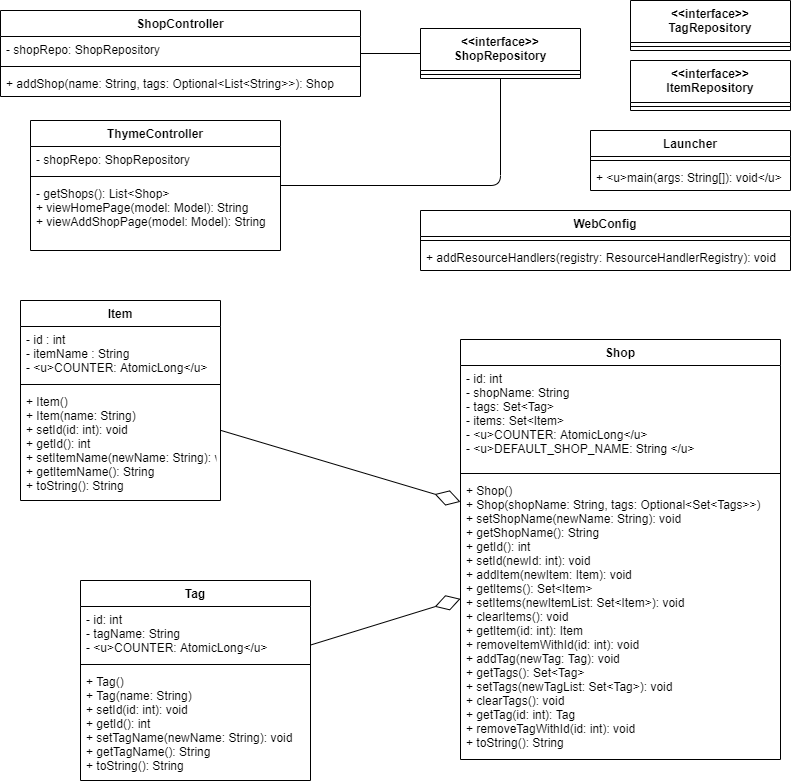

The diagram above was exported from draw.io. Its source (the exported page's mxGraphModel, read from the mxfile embedded in the PNG):
<mxGraphModel dx="1423" dy="698" grid="1" gridSize="10" guides="1" tooltips="1" connect="1" arrows="1" fold="1" page="1" pageScale="1" pageWidth="827" pageHeight="1169" math="0" shadow="0">
  <root>
    <mxCell id="WIyWlLk6GJQsqaUBKTNV-0" />
    <mxCell id="WIyWlLk6GJQsqaUBKTNV-1" parent="WIyWlLk6GJQsqaUBKTNV-0" />
    <mxCell id="2np1dCZ4k9BYWaSM2m4g-0" value="Item" style="swimlane;fontStyle=1;align=center;verticalAlign=top;childLayout=stackLayout;horizontal=1;startSize=26;horizontalStack=0;resizeParent=1;resizeParentMax=0;resizeLast=0;collapsible=1;marginBottom=0;" vertex="1" parent="WIyWlLk6GJQsqaUBKTNV-1">
      <mxGeometry x="40" y="310" width="200" height="200" as="geometry" />
    </mxCell>
    <mxCell id="2np1dCZ4k9BYWaSM2m4g-1" value="- id : int&#10;- itemName : String&#10;- &lt;u&gt;COUNTER: AtomicLong&lt;/u&gt;" style="text;strokeColor=none;fillColor=none;align=left;verticalAlign=top;spacingLeft=4;spacingRight=4;overflow=hidden;rotatable=0;points=[[0,0.5],[1,0.5]];portConstraint=eastwest;fontStyle=0" vertex="1" parent="2np1dCZ4k9BYWaSM2m4g-0">
      <mxGeometry y="26" width="200" height="54" as="geometry" />
    </mxCell>
    <mxCell id="2np1dCZ4k9BYWaSM2m4g-2" value="" style="line;strokeWidth=1;fillColor=none;align=left;verticalAlign=middle;spacingTop=-1;spacingLeft=3;spacingRight=3;rotatable=0;labelPosition=right;points=[];portConstraint=eastwest;" vertex="1" parent="2np1dCZ4k9BYWaSM2m4g-0">
      <mxGeometry y="80" width="200" height="8" as="geometry" />
    </mxCell>
    <mxCell id="2np1dCZ4k9BYWaSM2m4g-3" value="+ Item()&#10;+ Item(name: String)&#10;+ setId(id: int): void&#10;+ getId(): int&#10;+ setItemName(newName: String): void&#10;+ getItemName(): String&#10;+ toString(): String" style="text;strokeColor=none;fillColor=none;align=left;verticalAlign=top;spacingLeft=4;spacingRight=4;overflow=hidden;rotatable=0;points=[[0,0.5],[1,0.5]];portConstraint=eastwest;" vertex="1" parent="2np1dCZ4k9BYWaSM2m4g-0">
      <mxGeometry y="88" width="200" height="112" as="geometry" />
    </mxCell>
    <mxCell id="2np1dCZ4k9BYWaSM2m4g-4" value="&lt;&lt;interface&gt;&gt;&#10;ItemRepository" style="swimlane;fontStyle=1;align=center;verticalAlign=top;childLayout=stackLayout;horizontal=1;startSize=42;horizontalStack=0;resizeParent=1;resizeParentMax=0;resizeLast=0;collapsible=1;marginBottom=0;" vertex="1" parent="WIyWlLk6GJQsqaUBKTNV-1">
      <mxGeometry x="650" y="70" width="160" height="50" as="geometry" />
    </mxCell>
    <mxCell id="2np1dCZ4k9BYWaSM2m4g-6" value="" style="line;strokeWidth=1;fillColor=none;align=left;verticalAlign=middle;spacingTop=-1;spacingLeft=3;spacingRight=3;rotatable=0;labelPosition=right;points=[];portConstraint=eastwest;" vertex="1" parent="2np1dCZ4k9BYWaSM2m4g-4">
      <mxGeometry y="42" width="160" height="8" as="geometry" />
    </mxCell>
    <mxCell id="2np1dCZ4k9BYWaSM2m4g-9" value="Launcher" style="swimlane;fontStyle=1;align=center;verticalAlign=top;childLayout=stackLayout;horizontal=1;startSize=26;horizontalStack=0;resizeParent=1;resizeParentMax=0;resizeLast=0;collapsible=1;marginBottom=0;" vertex="1" parent="WIyWlLk6GJQsqaUBKTNV-1">
      <mxGeometry x="610" y="140" width="200" height="60" as="geometry" />
    </mxCell>
    <mxCell id="2np1dCZ4k9BYWaSM2m4g-11" value="" style="line;strokeWidth=1;fillColor=none;align=left;verticalAlign=middle;spacingTop=-1;spacingLeft=3;spacingRight=3;rotatable=0;labelPosition=right;points=[];portConstraint=eastwest;" vertex="1" parent="2np1dCZ4k9BYWaSM2m4g-9">
      <mxGeometry y="26" width="200" height="8" as="geometry" />
    </mxCell>
    <mxCell id="2np1dCZ4k9BYWaSM2m4g-12" value="+ &lt;u&gt;main(args: String[]): void&lt;/u&gt;" style="text;strokeColor=none;fillColor=none;align=left;verticalAlign=top;spacingLeft=4;spacingRight=4;overflow=hidden;rotatable=0;points=[[0,0.5],[1,0.5]];portConstraint=eastwest;" vertex="1" parent="2np1dCZ4k9BYWaSM2m4g-9">
      <mxGeometry y="34" width="200" height="26" as="geometry" />
    </mxCell>
    <mxCell id="2np1dCZ4k9BYWaSM2m4g-14" value="Shop" style="swimlane;fontStyle=1;align=center;verticalAlign=top;childLayout=stackLayout;horizontal=1;startSize=26;horizontalStack=0;resizeParent=1;resizeParentMax=0;resizeLast=0;collapsible=1;marginBottom=0;" vertex="1" parent="WIyWlLk6GJQsqaUBKTNV-1">
      <mxGeometry x="480" y="349" width="320" height="420" as="geometry" />
    </mxCell>
    <mxCell id="2np1dCZ4k9BYWaSM2m4g-15" value="- id: int&#10;- shopName: String&#10;- tags: Set&lt;Tag&gt;&#10;- items: Set&lt;Item&gt;&#10;- &lt;u&gt;COUNTER: AtomicLong&lt;/u&gt;&#10;- &lt;u&gt;DEFAULT_SHOP_NAME: String &lt;/u&gt;" style="text;strokeColor=none;fillColor=none;align=left;verticalAlign=top;spacingLeft=4;spacingRight=4;overflow=hidden;rotatable=0;points=[[0,0.5],[1,0.5]];portConstraint=eastwest;" vertex="1" parent="2np1dCZ4k9BYWaSM2m4g-14">
      <mxGeometry y="26" width="320" height="104" as="geometry" />
    </mxCell>
    <mxCell id="2np1dCZ4k9BYWaSM2m4g-16" value="" style="line;strokeWidth=1;fillColor=none;align=left;verticalAlign=middle;spacingTop=-1;spacingLeft=3;spacingRight=3;rotatable=0;labelPosition=right;points=[];portConstraint=eastwest;" vertex="1" parent="2np1dCZ4k9BYWaSM2m4g-14">
      <mxGeometry y="130" width="320" height="8" as="geometry" />
    </mxCell>
    <mxCell id="2np1dCZ4k9BYWaSM2m4g-17" value="+ Shop()&#10;+ Shop(shopName: String, tags: Optional&lt;Set&lt;Tags&gt;&gt;)&#10;+ setShopName(newName: String): void&#10;+ getShopName(): String&#10;+ getId(): int&#10;+ setId(newId: int): void&#10;+ addItem(newItem: Item): void&#10;+ getItems(): Set&lt;Item&gt;&#10;+ setItems(newItemList: Set&lt;Item&gt;): void&#10;+ clearItems(): void&#10;+ getItem(id: int): Item&#10;+ removeItemWithId(id: int): void&#10;+ addTag(newTag: Tag): void&#10;+ getTags(): Set&lt;Tag&gt;&#10;+ setTags(newTagList: Set&lt;Tag&gt;): void&#10;+ clearTags(): void&#10;+ getTag(id: int): Tag&#10;+ removeTagWithId(id: int): void&#10;+ toString(): String" style="text;strokeColor=none;fillColor=none;align=left;verticalAlign=top;spacingLeft=4;spacingRight=4;overflow=hidden;rotatable=0;points=[[0,0.5],[1,0.5]];portConstraint=eastwest;" vertex="1" parent="2np1dCZ4k9BYWaSM2m4g-14">
      <mxGeometry y="138" width="320" height="282" as="geometry" />
    </mxCell>
    <mxCell id="2np1dCZ4k9BYWaSM2m4g-22" value="ShopController" style="swimlane;fontStyle=1;align=center;verticalAlign=top;childLayout=stackLayout;horizontal=1;startSize=26;horizontalStack=0;resizeParent=1;resizeParentMax=0;resizeLast=0;collapsible=1;marginBottom=0;" vertex="1" parent="WIyWlLk6GJQsqaUBKTNV-1">
      <mxGeometry x="20" y="20" width="360" height="86" as="geometry" />
    </mxCell>
    <mxCell id="2np1dCZ4k9BYWaSM2m4g-23" value="- shopRepo: ShopRepository" style="text;strokeColor=none;fillColor=none;align=left;verticalAlign=top;spacingLeft=4;spacingRight=4;overflow=hidden;rotatable=0;points=[[0,0.5],[1,0.5]];portConstraint=eastwest;" vertex="1" parent="2np1dCZ4k9BYWaSM2m4g-22">
      <mxGeometry y="26" width="360" height="26" as="geometry" />
    </mxCell>
    <mxCell id="2np1dCZ4k9BYWaSM2m4g-24" value="" style="line;strokeWidth=1;fillColor=none;align=left;verticalAlign=middle;spacingTop=-1;spacingLeft=3;spacingRight=3;rotatable=0;labelPosition=right;points=[];portConstraint=eastwest;" vertex="1" parent="2np1dCZ4k9BYWaSM2m4g-22">
      <mxGeometry y="52" width="360" height="8" as="geometry" />
    </mxCell>
    <mxCell id="2np1dCZ4k9BYWaSM2m4g-25" value="+ addShop(name: String, tags: Optional&lt;List&lt;String&gt;&gt;): Shop" style="text;strokeColor=none;fillColor=none;align=left;verticalAlign=top;spacingLeft=4;spacingRight=4;overflow=hidden;rotatable=0;points=[[0,0.5],[1,0.5]];portConstraint=eastwest;" vertex="1" parent="2np1dCZ4k9BYWaSM2m4g-22">
      <mxGeometry y="60" width="360" height="26" as="geometry" />
    </mxCell>
    <mxCell id="2np1dCZ4k9BYWaSM2m4g-28" value="Tag" style="swimlane;fontStyle=1;align=center;verticalAlign=top;childLayout=stackLayout;horizontal=1;startSize=26;horizontalStack=0;resizeParent=1;resizeParentMax=0;resizeLast=0;collapsible=1;marginBottom=0;" vertex="1" parent="WIyWlLk6GJQsqaUBKTNV-1">
      <mxGeometry x="100" y="590" width="230" height="200" as="geometry" />
    </mxCell>
    <mxCell id="2np1dCZ4k9BYWaSM2m4g-29" value="- id: int&#10;- tagName: String&#10;- &lt;u&gt;COUNTER: AtomicLong&lt;/u&gt;" style="text;strokeColor=none;fillColor=none;align=left;verticalAlign=top;spacingLeft=4;spacingRight=4;overflow=hidden;rotatable=0;points=[[0,0.5],[1,0.5]];portConstraint=eastwest;" vertex="1" parent="2np1dCZ4k9BYWaSM2m4g-28">
      <mxGeometry y="26" width="230" height="54" as="geometry" />
    </mxCell>
    <mxCell id="2np1dCZ4k9BYWaSM2m4g-30" value="" style="line;strokeWidth=1;fillColor=none;align=left;verticalAlign=middle;spacingTop=-1;spacingLeft=3;spacingRight=3;rotatable=0;labelPosition=right;points=[];portConstraint=eastwest;" vertex="1" parent="2np1dCZ4k9BYWaSM2m4g-28">
      <mxGeometry y="80" width="230" height="8" as="geometry" />
    </mxCell>
    <mxCell id="2np1dCZ4k9BYWaSM2m4g-31" value="+ Tag()&#10;+ Tag(name: String)&#10;+ setId(id: int): void&#10;+ getId(): int&#10;+ setTagName(newName: String): void&#10;+ getTagName(): String&#10;+ toString(): String" style="text;strokeColor=none;fillColor=none;align=left;verticalAlign=top;spacingLeft=4;spacingRight=4;overflow=hidden;rotatable=0;points=[[0,0.5],[1,0.5]];portConstraint=eastwest;" vertex="1" parent="2np1dCZ4k9BYWaSM2m4g-28">
      <mxGeometry y="88" width="230" height="112" as="geometry" />
    </mxCell>
    <mxCell id="2np1dCZ4k9BYWaSM2m4g-32" value="&lt;&lt;interface&gt;&gt;&#10;TagRepository" style="swimlane;fontStyle=1;align=center;verticalAlign=top;childLayout=stackLayout;horizontal=1;startSize=42;horizontalStack=0;resizeParent=1;resizeParentMax=0;resizeLast=0;collapsible=1;marginBottom=0;" vertex="1" parent="WIyWlLk6GJQsqaUBKTNV-1">
      <mxGeometry x="650" y="10" width="160" height="50" as="geometry" />
    </mxCell>
    <mxCell id="2np1dCZ4k9BYWaSM2m4g-33" value="" style="line;strokeWidth=1;fillColor=none;align=left;verticalAlign=middle;spacingTop=-1;spacingLeft=3;spacingRight=3;rotatable=0;labelPosition=right;points=[];portConstraint=eastwest;" vertex="1" parent="2np1dCZ4k9BYWaSM2m4g-32">
      <mxGeometry y="42" width="160" height="8" as="geometry" />
    </mxCell>
    <mxCell id="2np1dCZ4k9BYWaSM2m4g-34" value="ThymeController" style="swimlane;fontStyle=1;align=center;verticalAlign=top;childLayout=stackLayout;horizontal=1;startSize=26;horizontalStack=0;resizeParent=1;resizeParentMax=0;resizeLast=0;collapsible=1;marginBottom=0;" vertex="1" parent="WIyWlLk6GJQsqaUBKTNV-1">
      <mxGeometry x="50" y="130" width="250" height="130" as="geometry" />
    </mxCell>
    <mxCell id="2np1dCZ4k9BYWaSM2m4g-35" value="- shopRepo: ShopRepository" style="text;strokeColor=none;fillColor=none;align=left;verticalAlign=top;spacingLeft=4;spacingRight=4;overflow=hidden;rotatable=0;points=[[0,0.5],[1,0.5]];portConstraint=eastwest;" vertex="1" parent="2np1dCZ4k9BYWaSM2m4g-34">
      <mxGeometry y="26" width="250" height="26" as="geometry" />
    </mxCell>
    <mxCell id="2np1dCZ4k9BYWaSM2m4g-36" value="" style="line;strokeWidth=1;fillColor=none;align=left;verticalAlign=middle;spacingTop=-1;spacingLeft=3;spacingRight=3;rotatable=0;labelPosition=right;points=[];portConstraint=eastwest;" vertex="1" parent="2np1dCZ4k9BYWaSM2m4g-34">
      <mxGeometry y="52" width="250" height="8" as="geometry" />
    </mxCell>
    <mxCell id="2np1dCZ4k9BYWaSM2m4g-37" value="- getShops(): List&lt;Shop&gt;&#10;+ viewHomePage(model: Model): String&#10;+ viewAddShopPage(model: Model): String" style="text;strokeColor=none;fillColor=none;align=left;verticalAlign=top;spacingLeft=4;spacingRight=4;overflow=hidden;rotatable=0;points=[[0,0.5],[1,0.5]];portConstraint=eastwest;" vertex="1" parent="2np1dCZ4k9BYWaSM2m4g-34">
      <mxGeometry y="60" width="250" height="70" as="geometry" />
    </mxCell>
    <mxCell id="2np1dCZ4k9BYWaSM2m4g-38" value="WebConfig" style="swimlane;fontStyle=1;align=center;verticalAlign=top;childLayout=stackLayout;horizontal=1;startSize=26;horizontalStack=0;resizeParent=1;resizeParentMax=0;resizeLast=0;collapsible=1;marginBottom=0;" vertex="1" parent="WIyWlLk6GJQsqaUBKTNV-1">
      <mxGeometry x="440" y="220" width="370" height="60" as="geometry" />
    </mxCell>
    <mxCell id="2np1dCZ4k9BYWaSM2m4g-40" value="" style="line;strokeWidth=1;fillColor=none;align=left;verticalAlign=middle;spacingTop=-1;spacingLeft=3;spacingRight=3;rotatable=0;labelPosition=right;points=[];portConstraint=eastwest;" vertex="1" parent="2np1dCZ4k9BYWaSM2m4g-38">
      <mxGeometry y="26" width="370" height="8" as="geometry" />
    </mxCell>
    <mxCell id="2np1dCZ4k9BYWaSM2m4g-41" value="+ addResourceHandlers(registry: ResourceHandlerRegistry): void" style="text;strokeColor=none;fillColor=none;align=left;verticalAlign=top;spacingLeft=4;spacingRight=4;overflow=hidden;rotatable=0;points=[[0,0.5],[1,0.5]];portConstraint=eastwest;" vertex="1" parent="2np1dCZ4k9BYWaSM2m4g-38">
      <mxGeometry y="34" width="370" height="26" as="geometry" />
    </mxCell>
    <mxCell id="2np1dCZ4k9BYWaSM2m4g-43" value="" style="endArrow=diamondThin;endFill=0;endSize=24;html=1;" edge="1" parent="WIyWlLk6GJQsqaUBKTNV-1" source="2np1dCZ4k9BYWaSM2m4g-0" target="2np1dCZ4k9BYWaSM2m4g-14">
      <mxGeometry width="160" relative="1" as="geometry">
        <mxPoint x="220" y="550" as="sourcePoint" />
        <mxPoint x="380" y="550" as="targetPoint" />
      </mxGeometry>
    </mxCell>
    <mxCell id="2np1dCZ4k9BYWaSM2m4g-44" value="" style="endArrow=diamondThin;endFill=0;endSize=24;html=1;" edge="1" parent="WIyWlLk6GJQsqaUBKTNV-1" source="2np1dCZ4k9BYWaSM2m4g-28" target="2np1dCZ4k9BYWaSM2m4g-14">
      <mxGeometry width="160" relative="1" as="geometry">
        <mxPoint x="290" y="550" as="sourcePoint" />
        <mxPoint x="450" y="550" as="targetPoint" />
      </mxGeometry>
    </mxCell>
    <mxCell id="2np1dCZ4k9BYWaSM2m4g-26" value="&lt;&lt;interface&gt;&gt;&#10;ShopRepository" style="swimlane;fontStyle=1;align=center;verticalAlign=top;childLayout=stackLayout;horizontal=1;startSize=42;horizontalStack=0;resizeParent=1;resizeParentMax=0;resizeLast=0;collapsible=1;marginBottom=0;" vertex="1" parent="WIyWlLk6GJQsqaUBKTNV-1">
      <mxGeometry x="440" y="38" width="160" height="50" as="geometry" />
    </mxCell>
    <mxCell id="2np1dCZ4k9BYWaSM2m4g-27" value="" style="line;strokeWidth=1;fillColor=none;align=left;verticalAlign=middle;spacingTop=-1;spacingLeft=3;spacingRight=3;rotatable=0;labelPosition=right;points=[];portConstraint=eastwest;" vertex="1" parent="2np1dCZ4k9BYWaSM2m4g-26">
      <mxGeometry y="42" width="160" height="8" as="geometry" />
    </mxCell>
    <mxCell id="2np1dCZ4k9BYWaSM2m4g-48" value="" style="endArrow=none;html=1;edgeStyle=orthogonalEdgeStyle;" edge="1" parent="WIyWlLk6GJQsqaUBKTNV-1" source="2np1dCZ4k9BYWaSM2m4g-22" target="2np1dCZ4k9BYWaSM2m4g-26">
      <mxGeometry relative="1" as="geometry">
        <mxPoint x="380" y="63" as="sourcePoint" />
        <mxPoint x="650" y="95" as="targetPoint" />
      </mxGeometry>
    </mxCell>
    <mxCell id="2np1dCZ4k9BYWaSM2m4g-49" value="" style="endArrow=none;html=1;edgeStyle=orthogonalEdgeStyle;" edge="1" parent="WIyWlLk6GJQsqaUBKTNV-1" source="2np1dCZ4k9BYWaSM2m4g-34" target="2np1dCZ4k9BYWaSM2m4g-26">
      <mxGeometry relative="1" as="geometry">
        <mxPoint x="360" y="170" as="sourcePoint" />
        <mxPoint x="520" y="170" as="targetPoint" />
      </mxGeometry>
    </mxCell>
  </root>
</mxGraphModel>